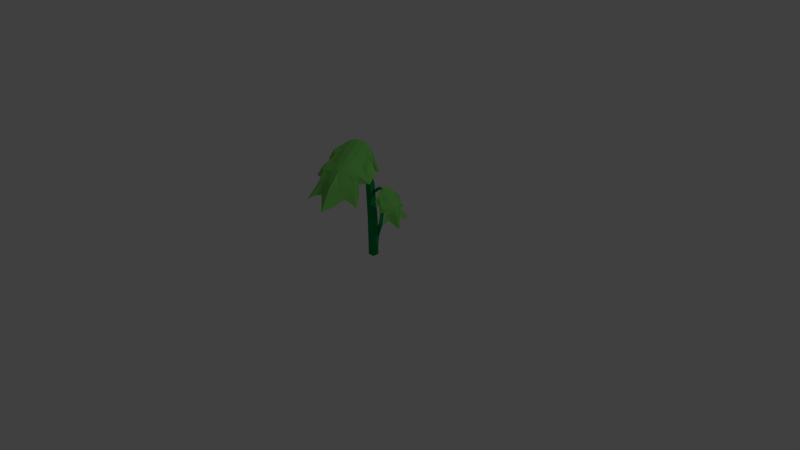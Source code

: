 # Source: Flat_Plant.blend  (saved by Blender 2.73.0; exported with 4.5.12 LTS)
import bpy
from mathutils import Matrix  # noqa: F401  (used for matrix-valued properties, if any)

bpy.ops.wm.read_factory_settings(use_empty=True)
scene = bpy.context.scene
scene.name = 'Scene'

# ---- collections
col_collection_1 = bpy.data.collections.new('Collection 1'); scene.collection.children.link(col_collection_1)

# ---- materials (node trees are filled in below, after node groups)
mat_flat_plant_leaf = bpy.data.materials.new('Flat Plant Leaf')
mat_flat_plant_leaf.alpha_threshold = 0.0
mat_flat_plant_leaf.use_transparent_shadow = False
mat_flat_plant_leaf.diffuse_color = (0.2035, 0.65, 0.1289, 1.0)
mat_flat_plant_leaf.roughness = 0.5
mat_flat_plant_stem = bpy.data.materials.new('Flat Plant Stem')
mat_flat_plant_stem.alpha_threshold = 0.0
mat_flat_plant_stem.use_transparent_shadow = False
mat_flat_plant_stem.diffuse_color = (0.0, 0.3108, 0.08144, 1.0)
mat_flat_plant_stem.roughness = 0.5
mat_flat_plant_stem.line_color = (0.0, 0.0, 0.0, 1.0)

# ---- material node trees

# ---- world
world_world = bpy.data.worlds.new('World'); scene.world = world_world
world_world.color = (0.05088, 0.05088, 0.05088)
world_world.use_sun_shadow = False
world_world.sun_shadow_jitter_overblur = 0.0
world_world.cycles.sampling_method = 'MANUAL'
world_world.cycles.sample_map_resolution = 256

# ---- cameras
cam_camera = bpy.data.cameras.new('Camera')
cam_camera.clip_end = 100.0
cam_camera.lens = 35.0
cam_camera.sensor_width = 32.0
cam_camera.sensor_height = 18.0
cam_camera.ortho_scale = 7.314
cam_camera.dof.focus_distance = 0.0
cam_camera.dof.aperture_fstop = 128.0

# ---- lights
light_lamp = bpy.data.lights.new('Lamp', 'POINT')
light_lamp.transmission_factor = 0.0
light_lamp.cutoff_distance = 30.0
light_lamp.energy = 100.0
light_lamp.shadow_buffer_clip_start = 1.001
light_lamp.shadow_soft_size = 0.1
light_lamp.shadow_maximum_resolution = 0.006
light_lamp.use_absolute_resolution = True
light_lamp.cycles.use_multiple_importance_sampling = False

# ---- meshes
me_plane = bpy.data.meshes.new('Plane')
me_plane.from_pydata([(0.942, -0.7642, -0.858), (-0.2349, -0.9174, -0.5118), (0.08583, -1.8, -0.9751), (1.067, -1.598, -1.272), (0.5629, -1.651, -0.975), (0.7521, -2.401, -1.574), (1.138, -1.889, -1.674), (-0.3219, -2.195, -1.258), (-0.1522, -2.478, -1.655), (0.3579, -2.526, -1.569), (-0.7088, -1.31, -0.8464), (-0.6102, -1.647, -1.069), (-0.1291, -1.396, -0.7775), (0.3244, -0.7426, -0.5118), (0.511, -1.174, -0.7775), (1.072, -1.111, -1.067), (-0.3646, -2.636, -1.896), (1.427, -2.258, -2.152), (1.318, -0.8384, -1.244), (-0.8146, -1.238, -0.7802), (-0.7522, -1.915, -1.301), (0.462, -3.003, -2.252), (1.319, -1.536, -1.546), (0.2059, -0.5075, -0.368), (0.04437, -0.8288, -0.4625), (0.3166, -1.7, -0.9243), (-0.5353, -2.086, -1.258), (0.5598, -1.41, -0.8868), (-0.5056, -2.281, -1.554), (0.9393, -2.854, -2.252), (1.375, -1.06, -1.34), (-0.2714, -0.6566, -0.368), (-0.8741, -1.43, -1.214), (-0.2836, -2.826, -2.169), (1.425, -1.899, -1.891), (0.9883, -0.6677, -0.8079), (0.1859, -1.281, -0.7024), (0.6222, -2.678, -1.535), (-0.03987, -1.612, -0.8868), (1.19, -1.363, -1.291), (0.8143, -1.61, -1.102), (0.8965, -2.119, -1.518), (0.6025, -1.959, -1.143), (0.9668, -1.814, -1.347), (-0.129, -1.933, -1.101), (0.0806, -2.384, -1.52), (-0.1375, -2.198, -1.354), (0.2286, -2.077, -1.14), (-0.4902, -1.055, -0.6492), (-0.4136, -1.448, -0.9321), (-0.6315, -1.431, -0.9572), (-0.19, -1.169, -0.6507), (0.6216, -0.7056, -0.654), (0.8126, -1.018, -0.9321), (0.4308, -0.9732, -0.6507), (0.9569, -0.8802, -0.963), (-0.4601, -2.979, -2.297), (1.648, -2.269, -2.272), (-0.9659, -1.397, -1.184), (1.366, -0.7783, -1.218), (-0.7385, -2.209, -1.6), (0.8199, -3.31, -2.344), (1.517, -1.422, -1.548), (-0.02839, -0.596, -0.3392), (0.2529, -1.496, -0.8161), (-0.2944, -2.385, -1.522), (1.075, -2.329, -2.045), (1.202, -0.8325, -1.228), (-0.5307, -0.8063, -0.5079), (-0.7401, -1.443, -1.187), (0.05032, -2.657, -2.051), (1.166, -1.673, -1.554), (0.5169, -0.4887, -0.5177), (0.1161, -1.058, -0.5842), (0.4261, -2.051, -1.116), (-0.3139, -1.709, -1.044), (0.8656, -1.231, -1.065), (0.7782, -1.87, -1.208), (0.03465, -2.107, -1.208), (-0.4543, -1.251, -0.789), (0.7164, -0.839, -0.7905), (-0.7504, 1.005, -3.913), (-0.1886, 0.7828, -3.737), (-0.1133, 1.255, -3.973), (-0.5999, 1.407, -4.124), (-0.3625, 1.307, -3.973), (-0.2615, 1.687, -4.278), (-0.5598, 1.555, -4.329), (0.1657, 1.33, -4.117), (0.16, 1.498, -4.319), (-0.05498, 1.646, -4.275), (0.1193, 0.8405, -3.908), (0.1587, 1.015, -4.021), (-0.1174, 1.022, -3.872), (-0.4808, 0.8432, -3.737), (-0.4574, 1.081, -3.872), (-0.7224, 1.192, -4.02), (0.2937, 1.516, -4.442), (-0.5971, 1.79, -4.572), (-0.8997, 1.131, -4.11), (0.1487, 0.7824, -3.874), (0.288, 1.099, -4.139), (0.01647, 1.884, -4.623), (-0.7276, 1.442, -4.264), (-0.4861, 0.7093, -3.664), (-0.3349, 0.8124, -3.712), (-0.2407, 1.268, -3.947), (0.2339, 1.229, -4.117), (-0.4207, 1.198, -3.928), (0.2689, 1.323, -4.268), (-0.2328, 1.935, -4.623), (-0.8701, 1.244, -4.159), (-0.2368, 0.6577, -3.664), (0.2225, 0.853, -4.095), (0.3046, 1.62, -4.581), (-0.6851, 1.63, -4.439), (-0.7948, 0.9739, -3.888), (-0.286, 1.049, -3.834), (-0.1352, 1.778, -4.258), (-0.1039, 1.14, -3.928), (-0.7131, 1.333, -4.134), (-0.4846, 1.35, -4.037), (-0.3954, 1.597, -4.25), (-0.3041, 1.453, -4.058), (-0.5021, 1.479, -4.162), (0.01521, 1.261, -4.037), (0.0332, 1.514, -4.25), (0.08439, 1.377, -4.166), (-0.1085, 1.414, -4.057), (-0.0409, 0.7812, -3.807), (0.02211, 0.9751, -3.951), (0.1148, 0.9135, -3.964), (-0.1464, 0.906, -3.808), (-0.6222, 0.9001, -3.81), (-0.6301, 1.086, -3.951), (-0.4712, 0.9722, -3.808), (-0.7284, 1.061, -3.967), (0.421, 1.645, -4.646), (-0.693, 1.85, -4.633), (0.2552, 0.8156, -4.079), (-0.9355, 1.116, -4.097), (0.3545, 1.233, -4.291), (-0.067, 2.109, -4.67), (-0.8439, 1.44, -4.265), (-0.36, 0.6908, -3.649), (-0.2628, 1.161, -3.892), (0.2004, 1.421, -4.252), (-0.4228, 1.735, -4.518), (-0.8492, 1.1, -4.102), (-0.0844, 0.6603, -3.735), (0.1661, 0.892, -4.081), (0.1142, 1.628, -4.521), (-0.6255, 1.466, -4.268), (-0.6292, 0.7777, -3.74), (-0.3101, 0.9323, -3.774), (-0.2029, 1.451, -4.045), (0.04201, 1.115, -4.008), (-0.601, 1.194, -4.019), (-0.4044, 1.457, -4.092), (-0.0147, 1.379, -4.091), (-0.008616, 0.8771, -3.878), (-0.6315, 0.983, -3.879), (1.048, 0.4026, -2.672), (0.9182, -0.1688, -2.442), (1.294, -0.2223, -2.817), (1.369, 0.2708, -3.002), (1.332, 0.02897, -2.83), (1.599, -0.05443, -3.241), (1.445, 0.2374, -3.243), (1.331, -0.4976, -2.982), (1.425, -0.4842, -3.227), (1.57, -0.2627, -3.229), (0.932, -0.4738, -2.627), (1.063, -0.5051, -2.79), (1.105, -0.2289, -2.648), (0.9626, 0.1258, -2.457), (1.146, 0.1133, -2.662), (1.192, 0.3832, -2.833), (1.409, -0.6169, -3.351), (1.589, 0.2855, -3.548), (1.099, 0.5575, -2.896), (0.889, -0.5058, -2.577), (1.11, -0.6304, -2.931), (1.688, -0.3231, -3.635), (1.352, 0.3999, -3.143), (0.8589, 0.125, -2.345), (0.9478, -0.02138, -2.426), (1.308, -0.0945, -2.795), (1.238, -0.5704, -2.951), (1.241, 0.08212, -2.752), (1.281, -0.601, -3.124), (1.726, -0.07171, -3.648), (1.191, 0.5331, -2.979), (0.8209, -0.1264, -2.333), (0.8888, -0.5763, -2.81), (1.464, -0.623, -3.516), (1.475, 0.3661, -3.37), (1.025, 0.4455, -2.637), (1.135, -0.05933, -2.618), (1.697, -0.1765, -3.254), (1.199, -0.237, -2.738), (1.29, 0.3804, -2.986), (1.347, 0.1529, -2.903), (1.517, 0.07514, -3.184), (1.446, -0.02261, -2.958), (1.428, 0.1763, -3.062), (1.285, -0.3505, -2.882), (1.457, -0.3568, -3.164), (1.356, -0.4142, -3.042), (1.417, -0.2199, -2.947), (0.9008, -0.3165, -2.51), (1.041, -0.3705, -2.71), (0.983, -0.4659, -2.703), (1.014, -0.2053, -2.549), (0.9874, 0.2697, -2.542), (1.118, 0.2861, -2.735), (1.063, 0.1222, -2.566), (1.085, 0.3831, -2.741), (1.472, -0.7382, -3.587), (1.621, 0.384, -3.624), (0.8597, -0.6107, -2.784), (1.087, 0.5926, -2.878), (1.192, -0.6907, -3.119), (1.882, -0.2294, -3.75), (1.344, 0.516, -3.142), (0.8515, -0.001865, -2.327), (1.224, -0.07734, -2.708), (1.376, -0.5281, -3.139), (1.561, 0.1088, -3.482), (1.074, 0.5057, -2.879), (0.8073, -0.2786, -2.403), (0.9276, -0.5182, -2.808), (1.482, -0.4325, -3.458), (1.377, 0.299, -3.156), (0.8932, 0.2711, -2.437), (1.043, -0.04062, -2.523), (1.452, -0.1239, -2.946), (1.157, -0.3839, -2.808), (1.2, 0.262, -2.834), (1.435, 0.07768, -2.99), (1.378, -0.3152, -2.97), (0.9703, -0.3443, -2.609), (1.043, 0.2828, -2.634)], [], [(0, 52, 80, 55), (0, 55, 67, 18), (0, 18, 59, 35), (0, 35, 72, 52), (1, 48, 79, 51), (1, 51, 73, 24), (1, 24, 63, 31), (1, 31, 68, 48), (2, 44, 78, 47), (2, 47, 74, 25), (2, 25, 64, 38), (2, 38, 75, 44), (3, 40, 77, 43), (3, 43, 71, 22), (3, 22, 62, 39), (3, 39, 76, 40), (4, 25, 74, 42), (4, 42, 77, 40), (4, 40, 76, 27), (4, 27, 64, 25), (5, 37, 61, 29), (5, 29, 66, 41), (5, 41, 77, 42), (5, 42, 74, 37), (6, 41, 66, 17), (6, 17, 57, 34), (6, 34, 71, 43), (6, 43, 77, 41), (7, 28, 65, 46), (7, 46, 78, 44), (7, 44, 75, 26), (7, 26, 60, 28), (8, 16, 56, 33), (8, 33, 70, 45), (8, 45, 78, 46), (8, 46, 65, 16), (9, 45, 70, 21), (9, 21, 61, 37), (9, 37, 74, 47), (9, 47, 78, 45), (10, 32, 69, 50), (10, 50, 79, 48), (10, 48, 68, 19), (10, 19, 58, 32), (11, 20, 60, 26), (11, 26, 75, 49), (11, 49, 79, 50), (11, 50, 69, 20), (12, 49, 75, 38), (12, 38, 64, 36), (12, 36, 73, 51), (12, 51, 79, 49), (13, 24, 73, 54), (13, 54, 80, 52), (13, 52, 72, 23), (13, 23, 63, 24), (14, 36, 64, 27), (14, 27, 76, 53), (14, 53, 80, 54), (14, 54, 73, 36), (15, 53, 76, 39), (15, 39, 62, 30), (15, 30, 67, 55), (15, 55, 80, 53), (81, 133, 161, 136), (81, 136, 148, 99), (81, 99, 140, 116), (81, 116, 153, 133), (82, 129, 160, 132), (82, 132, 154, 105), (82, 105, 144, 112), (82, 112, 149, 129), (83, 125, 159, 128), (83, 128, 155, 106), (83, 106, 145, 119), (83, 119, 156, 125), (84, 121, 158, 124), (84, 124, 152, 103), (84, 103, 143, 120), (84, 120, 157, 121), (85, 106, 155, 123), (85, 123, 158, 121), (85, 121, 157, 108), (85, 108, 145, 106), (86, 118, 142, 110), (86, 110, 147, 122), (86, 122, 158, 123), (86, 123, 155, 118), (87, 122, 147, 98), (87, 98, 138, 115), (87, 115, 152, 124), (87, 124, 158, 122), (88, 109, 146, 127), (88, 127, 159, 125), (88, 125, 156, 107), (88, 107, 141, 109), (89, 97, 137, 114), (89, 114, 151, 126), (89, 126, 159, 127), (89, 127, 146, 97), (90, 126, 151, 102), (90, 102, 142, 118), (90, 118, 155, 128), (90, 128, 159, 126), (91, 113, 150, 131), (91, 131, 160, 129), (91, 129, 149, 100), (91, 100, 139, 113), (92, 101, 141, 107), (92, 107, 156, 130), (92, 130, 160, 131), (92, 131, 150, 101), (93, 130, 156, 119), (93, 119, 145, 117), (93, 117, 154, 132), (93, 132, 160, 130), (94, 105, 154, 135), (94, 135, 161, 133), (94, 133, 153, 104), (94, 104, 144, 105), (95, 117, 145, 108), (95, 108, 157, 134), (95, 134, 161, 135), (95, 135, 154, 117), (96, 134, 157, 120), (96, 120, 143, 111), (96, 111, 148, 136), (96, 136, 161, 134), (162, 214, 242, 217), (162, 217, 229, 180), (162, 180, 221, 197), (162, 197, 234, 214), (163, 210, 241, 213), (163, 213, 235, 186), (163, 186, 225, 193), (163, 193, 230, 210), (164, 206, 240, 209), (164, 209, 236, 187), (164, 187, 226, 200), (164, 200, 237, 206), (165, 202, 239, 205), (165, 205, 233, 184), (165, 184, 224, 201), (165, 201, 238, 202), (166, 187, 236, 204), (166, 204, 239, 202), (166, 202, 238, 189), (166, 189, 226, 187), (167, 199, 223, 191), (167, 191, 228, 203), (167, 203, 239, 204), (167, 204, 236, 199), (168, 203, 228, 179), (168, 179, 219, 196), (168, 196, 233, 205), (168, 205, 239, 203), (169, 190, 227, 208), (169, 208, 240, 206), (169, 206, 237, 188), (169, 188, 222, 190), (170, 178, 218, 195), (170, 195, 232, 207), (170, 207, 240, 208), (170, 208, 227, 178), (171, 207, 232, 183), (171, 183, 223, 199), (171, 199, 236, 209), (171, 209, 240, 207), (172, 194, 231, 212), (172, 212, 241, 210), (172, 210, 230, 181), (172, 181, 220, 194), (173, 182, 222, 188), (173, 188, 237, 211), (173, 211, 241, 212), (173, 212, 231, 182), (174, 211, 237, 200), (174, 200, 226, 198), (174, 198, 235, 213), (174, 213, 241, 211), (175, 186, 235, 216), (175, 216, 242, 214), (175, 214, 234, 185), (175, 185, 225, 186), (176, 198, 226, 189), (176, 189, 238, 215), (176, 215, 242, 216), (176, 216, 235, 198), (177, 215, 238, 201), (177, 201, 224, 192), (177, 192, 229, 217), (177, 217, 242, 215)])
me_plane.materials.append(mat_flat_plant_leaf)
me_plane.use_remesh_preserve_volume = False
me_plane.use_remesh_preserve_attributes = False
me_plane.use_mirror_vertex_groups = False
me_plane.update()
me_cube = bpy.data.meshes.new('Cube')
me_cube.from_pydata([(0.04449, 0.04449, 0.003542), (0.04449, -0.04449, 0.003542), (-0.04449, -0.04449, 0.003542), (-0.04449, 0.04449, 0.003542), (0.01822, -0.1674, 1.606), (0.02418, -0.2083, 1.592), (-0.01822, -0.2161, 1.597), (-0.02418, -0.1753, 1.611), (0.04405, 0.04458, 0.503), (-0.01688, 0.06309, 0.9658), (-0.02617, -0.03337, 1.307), (0.0438, -0.04388, 0.5025), (-0.01382, -0.01365, 0.9534), (-0.01837, -0.09721, 1.288), (-0.04519, -0.04393, 0.5026), (-0.09324, -0.01867, 0.9581), (-0.08405, -0.1072, 1.295), (-0.04494, 0.04455, 0.5031), (-0.09631, 0.05819, 0.9703), (-0.09186, -0.04334, 1.314), (0.01912, -0.02887, 0.08288), (-0.02157, 0.01301, 0.06775), (0.02254, 0.05372, 0.06184), (0.06323, 0.01185, 0.07696), (-0.1237, 0.2284, 0.6067), (-0.1449, 0.2436, 0.5954), (-0.1276, 0.2672, 0.593), (-0.1065, 0.2519, 0.6043), (0.0009887, 0.01666, 0.2579), (0.02261, 0.07786, 0.4192), (-0.02944, 0.1584, 0.5217), (-0.03932, 0.05835, 0.2427), (-0.01354, 0.1114, 0.4021), (-0.06182, 0.1833, 0.5049), (0.004765, 0.0991, 0.2368), (0.02335, 0.1506, 0.3976), (-0.0341, 0.2187, 0.5013), (0.04508, 0.05739, 0.252), (0.05957, 0.1169, 0.4147), (-0.001702, 0.1938, 0.5181), (-0.02571, 0.05768, 0.8725), (-0.00735, 0.05648, 0.8461), (-0.01097, 0.02448, 0.845), (-0.02933, 0.02568, 0.8715), (0.2706, 0.01084, 0.9868), (0.2771, 0.01272, 0.9732), (0.2778, -0.002749, 0.9709), (0.2713, -0.004632, 0.9845), (0.05333, 0.04676, 0.9279), (0.1203, 0.01512, 0.984), (0.1938, 0.003128, 0.993), (0.07148, 0.04548, 0.9015), (0.1343, 0.01545, 0.9598), (0.2043, 0.005468, 0.972), (0.06789, 0.01348, 0.9005), (0.1328, -0.01328, 0.9579), (0.2049, -0.01844, 0.9691), (0.04973, 0.01475, 0.9269), (0.1188, -0.01361, 0.9821), (0.1943, -0.02078, 0.99)], [], [(0, 1, 2, 3), (4, 7, 6, 5), (10, 4, 5, 13), (13, 5, 6, 16), (16, 6, 7, 19), (8, 0, 3, 17), (4, 10, 19, 7), (10, 9, 18, 19), (9, 8, 17, 18), (2, 14, 17, 3), (14, 15, 18, 17), (15, 16, 19, 18), (1, 11, 14, 2), (11, 12, 15, 14), (12, 13, 16, 15), (0, 8, 11, 1), (8, 9, 12, 11), (9, 10, 13, 12), (20, 21, 22, 23), (24, 27, 26, 25), (30, 24, 25, 33), (33, 25, 26, 36), (36, 26, 27, 39), (28, 20, 23, 37), (24, 30, 39, 27), (30, 29, 38, 39), (29, 28, 37, 38), (22, 34, 37, 23), (34, 35, 38, 37), (35, 36, 39, 38), (21, 31, 34, 22), (31, 32, 35, 34), (32, 33, 36, 35), (20, 28, 31, 21), (28, 29, 32, 31), (29, 30, 33, 32), (40, 41, 42, 43), (44, 47, 46, 45), (50, 44, 45, 53), (53, 45, 46, 56), (56, 46, 47, 59), (48, 40, 43, 57), (44, 50, 59, 47), (50, 49, 58, 59), (49, 48, 57, 58), (42, 54, 57, 43), (54, 55, 58, 57), (55, 56, 59, 58), (41, 51, 54, 42), (51, 52, 55, 54), (52, 53, 56, 55), (40, 48, 51, 41), (48, 49, 52, 51), (49, 50, 53, 52)])
me_cube.materials.append(mat_flat_plant_stem)
me_cube.materials.append(mat_flat_plant_leaf)
me_cube.use_remesh_preserve_volume = False
me_cube.use_remesh_preserve_attributes = False
me_cube.use_mirror_vertex_groups = False
me_cube.update()

# ---- objects
ob_plane = bpy.data.objects.new('Plane', me_plane)
ob_stems = bpy.data.objects.new('Stems', me_cube)
ob_lamp = bpy.data.objects.new('Lamp', light_lamp)
ob_camera = bpy.data.objects.new('Camera', cam_camera)

# ---- transforms, parenting, visibility, modifiers, constraints
ob_plane.location = (0.0, 0.0, 1.717)
ob_plane.scale = (0.3006, 0.3006, 0.3006)
ob_plane.lineart.crease_threshold = 0.0
ob_stems.location = (0.0, 0.0, 0.0)
ob_stems.lock_rotations_4d = False
ob_stems.empty_display_type = 'ARROWS'
ob_stems.lineart.crease_threshold = 0.0
ob_lamp.location = (4.076, 1.005, 5.904)
ob_lamp.rotation_euler = (0.6503, 0.05522, 1.866)
ob_lamp.lock_rotations_4d = False
ob_lamp.empty_display_type = 'ARROWS'
ob_lamp.color = (0.0, 0.0, 0.0, 0.0)
ob_lamp.lineart.crease_threshold = 0.0
ob_camera.location = (7.481, -6.508, 5.344)
ob_camera.rotation_euler = (1.109, 0.01082, 0.8149)
ob_camera.lock_rotations_4d = False
ob_camera.empty_display_type = 'ARROWS'
ob_camera.color = (0.0, 0.0, 0.0, 0.0)
ob_camera.display_type = 'WIRE'
ob_camera.lineart.crease_threshold = 0.0

# ---- collection membership
col_collection_1.objects.link(ob_plane)
col_collection_1.objects.link(ob_stems)
col_collection_1.objects.link(ob_lamp)
col_collection_1.objects.link(ob_camera)

# ---- scene / render settings (as saved in the file)
scene.camera = ob_camera
scene.frame_start = 1; scene.frame_end = 250; scene.frame_set(1)
scene.render.engine = 'BLENDER_EEVEE_NEXT'
scene.render.resolution_percentage = 50
scene.render.dither_intensity = 0.0
scene.cycles.use_denoising = False
scene.cycles.samples = 10
scene.cycles.sampling_pattern = 'TABULATED_SOBOL'
scene.cycles.light_sampling_threshold = 0.0
scene.cycles.use_adaptive_sampling = False
scene.cycles.use_light_tree = False
scene.cycles.blur_glossy = 0.0
scene.cycles.pixel_filter_type = 'GAUSSIAN'
scene.cycles.sample_clamp_indirect = 0.0
scene.view_settings.view_transform = 'Standard'
bpy.context.view_layer.update()
